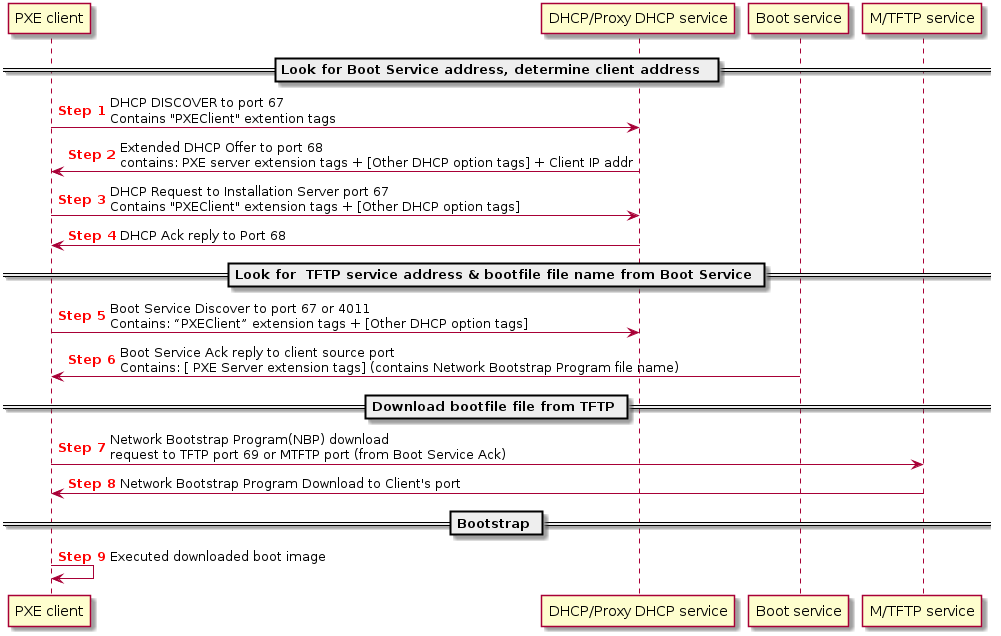

The diagram above was rendered by PlantUML. Its source (embedded in the PNG):
@startuml
autonumber "<font color=red><b>Step 0"
participant "PXE client" as client
participant "DHCP/Proxy DHCP service" as server
participant "Boot service" as boot
participant "M/TFTP service" as tftp

== Look for Boot Service address, determine client address  ==
client -> server: DHCP DISCOVER to port 67\nContains "PXEClient" extention tags

server -> client: Extended DHCP Offer to port 68\ncontains: PXE server extension tags + [Other DHCP option tags] + Client IP addr

client -> server: DHCP Request to Installation Server port 67\nContains "PXEClient" extension tags + [Other DHCP option tags]

server -> client: DHCP Ack reply to Port 68

== Look for  TFTP service address & bootfile file name from Boot Service ==
client -> server: Boot Service Discover to port 67 or 4011\nContains: ?PXEClient? extension tags + [Other DHCP option tags]

boot -> client: Boot Service Ack reply to client source port\nContains: [ PXE Server extension tags] (contains Network Bootstrap Program file name)

== Download bootfile file from TFTP ==
client -> tftp: Network Bootstrap Program(NBP) download\nrequest to TFTP port 69 or MTFTP port (from Boot Service Ack)

tftp -> client: Network Bootstrap Program Download to Client's port

== Bootstrap ==
client -> client: Executed downloaded boot image
@enduml